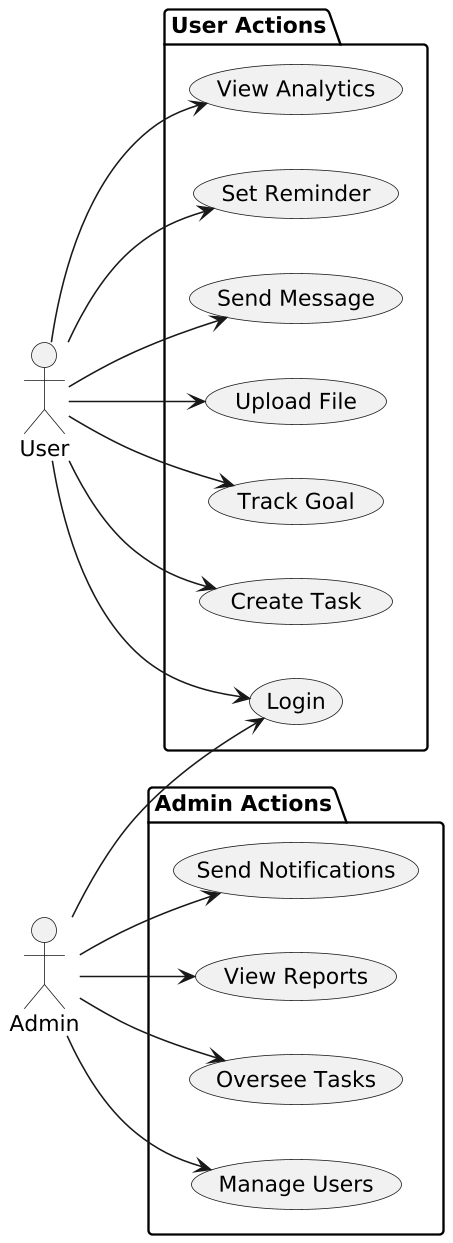

The diagram above was rendered by PlantUML. Its source (embedded in the PNG):
@startuml
!define RECTANGLE class
skinparam dpi 150
skinparam defaultFontSize 14
left to right direction

actor User
actor Admin

package "User Actions" {
  User --> (Login)
  User --> (Create Task)
  User --> (Track Goal)
  User --> (Upload File)
  User --> (Send Message)
  User --> (Set Reminder)
  User --> (View Analytics)
}

package "Admin Actions" {
  Admin --> (Login)
  Admin --> (Manage Users)
  Admin --> (Oversee Tasks)
  Admin --> (View Reports)
  Admin --> (Send Notifications)
}
@enduml